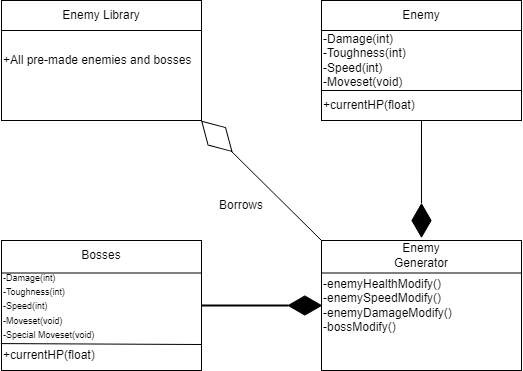

The diagram above was exported from draw.io. Its source (the exported page's mxGraphModel, read from the mxfile embedded in the PNG):
<mxGraphModel dx="1161" dy="638" grid="1" gridSize="10" guides="1" tooltips="1" connect="1" arrows="1" fold="1" page="1" pageScale="1" pageWidth="850" pageHeight="1100" math="0" shadow="0">
  <root>
    <mxCell id="0" />
    <mxCell id="1" parent="0" />
    <mxCell id="UiJGhOrCCk6cWw0EOShn-1" value="+All pre-made enemies and bosses" style="rounded=0;whiteSpace=wrap;html=1;align=left;" vertex="1" parent="1">
      <mxGeometry x="40" y="360" width="200" height="120" as="geometry" />
    </mxCell>
    <mxCell id="UiJGhOrCCk6cWw0EOShn-2" value="" style="endArrow=none;html=1;rounded=0;entryX=1;entryY=0.25;entryDx=0;entryDy=0;exitX=0;exitY=0.25;exitDx=0;exitDy=0;" edge="1" parent="1" source="UiJGhOrCCk6cWw0EOShn-1" target="UiJGhOrCCk6cWw0EOShn-1">
      <mxGeometry width="50" height="50" relative="1" as="geometry">
        <mxPoint x="40" y="380" as="sourcePoint" />
        <mxPoint x="180" y="390" as="targetPoint" />
      </mxGeometry>
    </mxCell>
    <mxCell id="UiJGhOrCCk6cWw0EOShn-5" value="Enemy Library" style="text;html=1;align=center;verticalAlign=middle;whiteSpace=wrap;rounded=0;" vertex="1" parent="1">
      <mxGeometry x="100" y="360" width="80" height="30" as="geometry" />
    </mxCell>
    <mxCell id="UiJGhOrCCk6cWw0EOShn-6" value="&lt;font style=&quot;font-size: 12px;&quot;&gt;-Damage(int)&lt;br&gt;-Toughness(int)&lt;br&gt;-Speed(int)&lt;br&gt;-Moveset(void)&lt;br&gt;&lt;/font&gt;" style="rounded=0;whiteSpace=wrap;html=1;align=left;" vertex="1" parent="1">
      <mxGeometry x="360" y="360" width="200" height="120" as="geometry" />
    </mxCell>
    <mxCell id="UiJGhOrCCk6cWw0EOShn-7" value="" style="endArrow=none;html=1;rounded=0;entryX=1;entryY=0.25;entryDx=0;entryDy=0;exitX=0;exitY=0.25;exitDx=0;exitDy=0;" edge="1" source="UiJGhOrCCk6cWw0EOShn-6" target="UiJGhOrCCk6cWw0EOShn-6" parent="1">
      <mxGeometry width="50" height="50" relative="1" as="geometry">
        <mxPoint x="450" y="300" as="sourcePoint" />
        <mxPoint x="590" y="310" as="targetPoint" />
      </mxGeometry>
    </mxCell>
    <mxCell id="UiJGhOrCCk6cWw0EOShn-8" value="" style="html=1;whiteSpace=wrap;shape=isoRectangle;aspect=fixed;flipV=1;flipH=1;movable=1;resizable=1;rotatable=1;deletable=1;editable=1;locked=0;connectable=1;rotation=45;" vertex="1" parent="1">
      <mxGeometry x="234" y="483" width="42.67" height="25.6" as="geometry" />
    </mxCell>
    <mxCell id="UiJGhOrCCk6cWw0EOShn-9" value="" style="endArrow=none;html=1;rounded=0;entryX=0;entryY=0;entryDx=0;entryDy=0;exitX=0.023;exitY=0.488;exitDx=0;exitDy=0;exitPerimeter=0;" edge="1" parent="1" source="UiJGhOrCCk6cWw0EOShn-8" target="UiJGhOrCCk6cWw0EOShn-26">
      <mxGeometry width="50" height="50" relative="1" as="geometry">
        <mxPoint x="273" y="420" as="sourcePoint" />
        <mxPoint x="323.33" y="370" as="targetPoint" />
      </mxGeometry>
    </mxCell>
    <mxCell id="UiJGhOrCCk6cWw0EOShn-10" value="Enemy" style="text;html=1;align=center;verticalAlign=middle;whiteSpace=wrap;rounded=0;" vertex="1" parent="1">
      <mxGeometry x="430" y="360" width="60" height="30" as="geometry" />
    </mxCell>
    <mxCell id="UiJGhOrCCk6cWw0EOShn-11" value="" style="endArrow=none;html=1;rounded=0;entryX=1;entryY=0.75;entryDx=0;entryDy=0;" edge="1" parent="1" target="UiJGhOrCCk6cWw0EOShn-6">
      <mxGeometry width="50" height="50" relative="1" as="geometry">
        <mxPoint x="360" y="450" as="sourcePoint" />
        <mxPoint x="410" y="400" as="targetPoint" />
      </mxGeometry>
    </mxCell>
    <mxCell id="UiJGhOrCCk6cWw0EOShn-12" value="+currentHP(float)" style="text;html=1;align=left;verticalAlign=middle;whiteSpace=wrap;rounded=0;" vertex="1" parent="1">
      <mxGeometry x="360" y="450" width="60" height="30" as="geometry" />
    </mxCell>
    <mxCell id="UiJGhOrCCk6cWw0EOShn-13" value="Borrows" style="text;html=1;align=center;verticalAlign=middle;whiteSpace=wrap;rounded=0;" vertex="1" parent="1">
      <mxGeometry x="250" y="550" width="60" height="30" as="geometry" />
    </mxCell>
    <mxCell id="UiJGhOrCCk6cWw0EOShn-17" value="&lt;font style=&quot;font-size: 9px;&quot;&gt;-Damage(int)&lt;br&gt;-Toughness(int)&lt;br&gt;-Speed(int)&lt;br&gt;-Moveset(void)&lt;br&gt;-Special Moveset(void)&lt;/font&gt;" style="rounded=0;whiteSpace=wrap;html=1;align=left;" vertex="1" parent="1">
      <mxGeometry x="40" y="600" width="200" height="130" as="geometry" />
    </mxCell>
    <mxCell id="UiJGhOrCCk6cWw0EOShn-18" value="" style="endArrow=none;html=1;rounded=0;entryX=1;entryY=0.25;entryDx=0;entryDy=0;exitX=0;exitY=0.25;exitDx=0;exitDy=0;" edge="1" source="UiJGhOrCCk6cWw0EOShn-17" target="UiJGhOrCCk6cWw0EOShn-17" parent="1">
      <mxGeometry width="50" height="50" relative="1" as="geometry">
        <mxPoint x="40" y="620" as="sourcePoint" />
        <mxPoint x="180" y="630" as="targetPoint" />
      </mxGeometry>
    </mxCell>
    <mxCell id="UiJGhOrCCk6cWw0EOShn-22" value="Bosses" style="text;html=1;align=center;verticalAlign=middle;whiteSpace=wrap;rounded=0;" vertex="1" parent="1">
      <mxGeometry x="110" y="600" width="60" height="30" as="geometry" />
    </mxCell>
    <mxCell id="UiJGhOrCCk6cWw0EOShn-24" value="" style="endArrow=none;html=1;rounded=0;entryX=1;entryY=0.8;entryDx=0;entryDy=0;exitX=-0.003;exitY=0.793;exitDx=0;exitDy=0;exitPerimeter=0;entryPerimeter=0;" edge="1" parent="1" source="UiJGhOrCCk6cWw0EOShn-17" target="UiJGhOrCCk6cWw0EOShn-17">
      <mxGeometry width="50" height="50" relative="1" as="geometry">
        <mxPoint x="40" y="690" as="sourcePoint" />
        <mxPoint x="90" y="640" as="targetPoint" />
      </mxGeometry>
    </mxCell>
    <mxCell id="UiJGhOrCCk6cWw0EOShn-25" value="+currentHP(float)" style="text;html=1;align=left;verticalAlign=middle;whiteSpace=wrap;rounded=0;" vertex="1" parent="1">
      <mxGeometry x="40" y="700" width="60" height="30" as="geometry" />
    </mxCell>
    <mxCell id="UiJGhOrCCk6cWw0EOShn-26" value="-enemyHealthModify()&lt;br&gt;-enemySpeedModify()&lt;br&gt;-enemyDamageModify()&lt;br&gt;-bossModify()" style="rounded=0;whiteSpace=wrap;html=1;align=left;" vertex="1" parent="1">
      <mxGeometry x="360" y="600" width="200" height="130" as="geometry" />
    </mxCell>
    <mxCell id="UiJGhOrCCk6cWw0EOShn-27" value="" style="endArrow=none;html=1;rounded=0;entryX=1;entryY=0.25;entryDx=0;entryDy=0;exitX=0;exitY=0.25;exitDx=0;exitDy=0;" edge="1" source="UiJGhOrCCk6cWw0EOShn-26" target="UiJGhOrCCk6cWw0EOShn-26" parent="1">
      <mxGeometry width="50" height="50" relative="1" as="geometry">
        <mxPoint x="360" y="620" as="sourcePoint" />
        <mxPoint x="500" y="630" as="targetPoint" />
      </mxGeometry>
    </mxCell>
    <mxCell id="UiJGhOrCCk6cWw0EOShn-28" value="Enemy Generator" style="text;html=1;align=center;verticalAlign=middle;whiteSpace=wrap;rounded=0;" vertex="1" parent="1">
      <mxGeometry x="430" y="600" width="60" height="30" as="geometry" />
    </mxCell>
    <mxCell id="UiJGhOrCCk6cWw0EOShn-35" value="" style="html=1;whiteSpace=wrap;shape=isoRectangle;aspect=fixed;flipV=1;flipH=1;movable=1;resizable=1;rotatable=1;deletable=1;editable=1;locked=0;connectable=1;rotation=0;fillColor=#000000;" vertex="1" parent="1">
      <mxGeometry x="326.6700000000001" y="655" width="33.33" height="20" as="geometry" />
    </mxCell>
    <mxCell id="UiJGhOrCCk6cWw0EOShn-36" value="" style="line;strokeWidth=2;html=1;" vertex="1" parent="1">
      <mxGeometry x="240" y="660" width="87" height="10" as="geometry" />
    </mxCell>
    <mxCell id="UiJGhOrCCk6cWw0EOShn-37" value="" style="html=1;whiteSpace=wrap;shape=isoRectangle;aspect=fixed;flipV=1;flipH=1;movable=1;resizable=1;rotatable=1;deletable=1;editable=1;locked=0;connectable=1;rotation=90;fillColor=#000000;" vertex="1" parent="1">
      <mxGeometry x="443.33000000000004" y="570" width="33.33" height="20" as="geometry" />
    </mxCell>
    <mxCell id="UiJGhOrCCk6cWw0EOShn-39" value="" style="endArrow=none;html=1;rounded=0;exitX=1.013;exitY=0.499;exitDx=0;exitDy=0;exitPerimeter=0;entryX=0.5;entryY=1;entryDx=0;entryDy=0;" edge="1" parent="1" source="UiJGhOrCCk6cWw0EOShn-37" target="UiJGhOrCCk6cWw0EOShn-6">
      <mxGeometry width="50" height="50" relative="1" as="geometry">
        <mxPoint x="460" y="560" as="sourcePoint" />
        <mxPoint x="510" y="510" as="targetPoint" />
      </mxGeometry>
    </mxCell>
  </root>
</mxGraphModel>